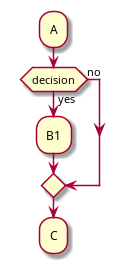

The diagram above was rendered by PlantUML. Its source (embedded in the PNG):
@startuml
skinparam ConditionEndStyle diamond
:A;
if (decision) then (yes)
  :B1;
else (no)
endif
:C;
@enduml